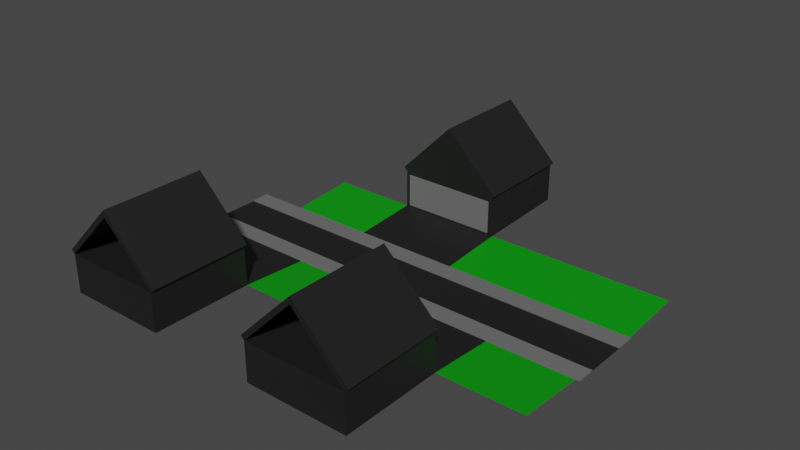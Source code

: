# Source: Street.blend  (saved by Blender 2.90.8; exported with 4.5.12 LTS)
import bpy
from mathutils import Matrix  # noqa: F401  (used for matrix-valued properties, if any)

bpy.ops.wm.read_factory_settings(use_empty=True)
scene = bpy.context.scene
scene.name = 'Scene'

# ---- collections
col_collection = bpy.data.collections.new('Collection'); scene.collection.children.link(col_collection)

# ---- materials (node trees are filled in below, after node groups)
mat_sidewalk = bpy.data.materials.new('Sidewalk')
mat_sidewalk.alpha_threshold = 0.0
mat_sidewalk.use_transparent_shadow = False
mat_sidewalk.line_color = (0.0, 0.0, 0.0, 1.0)
mat_road = bpy.data.materials.new('Road')
mat_road.use_transparent_shadow = False
mat_grass = bpy.data.materials.new('Grass')
mat_grass.use_transparent_shadow = False

# ---- material node trees
mat_sidewalk.use_nodes = True; mat_sidewalk.node_tree.nodes.clear()
_N = mat_sidewalk.node_tree.nodes; _L = mat_sidewalk.node_tree.links
n0 = _N.new('ShaderNodeOutputMaterial'); n0.name = 'Material Output'; n0.location = (300, 300)
n1 = _N.new('ShaderNodeBsdfPrincipled'); n1.name = 'Principled BSDF'; n1.location = (10, 300)
n1.distribution = 'GGX'
n1.subsurface_method = 'BURLEY'
n1.inputs[0].default_value = (0.1523, 0.1523, 0.1523, 1.0)
n1.inputs[2].default_value = 0.4
n1.inputs[3].default_value = 1.45
n1.inputs[27].default_value = (0.0, 0.0, 0.0, 1.0)
n1.inputs[28].default_value = 1.0
_L.new(n1.outputs[0], n0.inputs[0])
n0.is_active_output = True
mat_road.use_nodes = True; mat_road.node_tree.nodes.clear()
_N = mat_road.node_tree.nodes; _L = mat_road.node_tree.links
n0 = _N.new('ShaderNodeBsdfPrincipled'); n0.name = 'Principled BSDF'; n0.location = (10, 300)
n0.distribution = 'GGX'
n0.subsurface_method = 'BURLEY'
n0.inputs[0].default_value = (0.01222, 0.01222, 0.01222, 1.0)
n0.inputs[3].default_value = 1.45
n0.inputs[27].default_value = (0.0, 0.0, 0.0, 1.0)
n0.inputs[28].default_value = 1.0
n1 = _N.new('ShaderNodeOutputMaterial'); n1.name = 'Material Output'; n1.location = (300, 300)
_L.new(n0.outputs[0], n1.inputs[0])
n1.is_active_output = True
mat_grass.use_nodes = True; mat_grass.node_tree.nodes.clear()
_N = mat_grass.node_tree.nodes; _L = mat_grass.node_tree.links
n0 = _N.new('ShaderNodeBsdfPrincipled'); n0.name = 'Principled BSDF'; n0.location = (10, 300)
n0.distribution = 'GGX'
n0.subsurface_method = 'BURLEY'
n0.inputs[0].default_value = (0.0, 0.3108, 0.0027, 1.0)
n0.inputs[3].default_value = 1.45
n0.inputs[27].default_value = (0.0, 0.0, 0.0, 1.0)
n0.inputs[28].default_value = 1.0
n1 = _N.new('ShaderNodeOutputMaterial'); n1.name = 'Material Output'; n1.location = (300, 300)
_L.new(n0.outputs[0], n1.inputs[0])
n1.is_active_output = True

# ---- world
world_world = bpy.data.worlds.new('World'); scene.world = world_world
world_world.use_nodes = True; world_world.node_tree.nodes.clear()
_N = world_world.node_tree.nodes; _L = world_world.node_tree.links
n0 = _N.new('ShaderNodeOutputWorld'); n0.name = 'World Output'; n0.location = (300, 300)
n1 = _N.new('ShaderNodeBackground'); n1.name = 'Background'; n1.location = (10, 300)
n1.inputs[0].default_value = (0.05088, 0.05088, 0.05088, 1.0)
_L.new(n1.outputs[0], n0.inputs[0])
n0.is_active_output = True
world_world.color = (0.05088, 0.05088, 0.05088)
world_world.use_sun_shadow = False
world_world.sun_shadow_jitter_overblur = 0.0

# ---- meshes
me_plane = bpy.data.meshes.new('Plane')
me_plane.from_pydata([(17.68, 6.935, 0.0), (19.68, 6.935, 0.0), (17.68, 7.935, 0.0), (19.68, 7.935, 0.0), (17.68, 0.0, 0.0), (19.68, 0.0, 0.0), (19.68, 4.216, 0.0), (17.68, 4.216, 0.0), (19.68, 4.216, 0.2), (19.68, 6.935, 0.2), (17.68, 6.935, 0.2), (19.68, 7.935, 0.2), (17.68, 7.935, 0.2), (17.68, 4.216, 0.2), (-18.78, 6.935, 0.0), (-18.78, 7.935, 0.0), (-18.78, 0.0, 0.0), (-18.78, 4.216, 0.0), (-18.78, 6.935, 0.2), (-18.78, 7.935, 0.2), (-18.78, 4.216, 0.2), (-66.39, 6.935, 0.0), (-66.39, 7.935, 0.0), (-66.39, 0.0, 0.0), (-66.39, 4.216, 0.0), (-66.39, 6.935, 0.2), (-66.39, 7.935, 0.2), (-66.39, 4.216, 0.2)], [], [(13, 10, 18, 20), (4, 5, 6, 7), (13, 8, 9, 10), (10, 9, 11, 12), (3, 2, 12, 11), (7, 6, 8, 13), (7, 13, 20, 17), (6, 1, 9, 8), (1, 3, 11, 9), (19, 15, 22, 26), (15, 14, 21, 22), (10, 12, 19, 18), (4, 7, 17, 16), (2, 0, 14, 15), (12, 2, 15, 19), (0, 7, 17, 14), (21, 24, 27, 25), (22, 21, 25, 26), (17, 20, 27, 24), (18, 19, 26, 25), (16, 17, 24, 23), (20, 18, 25, 27), (14, 17, 24, 21)])
me_plane.polygons.foreach_set('material_index', [0, 1, 0, 0, 0, 0, 0, 0, 0, 0, 0, 0, 1, 0, 0, 0, 0, 0, 0, 0, 1, 0, 0])
_uv = me_plane.uv_layers.new(name='UVMap')
_uv.uv.foreach_set('vector', [0.0, 0.75, 0.0, 1.0, 0.0, 1.0, 0.0, 0.75, 0.0, 0.5, 1.0, 0.5, 1.0, 0.75, 0.0, 0.75, 0.0, 0.75, 1.0, 0.75, 1.0, 1.0, 0.0, 1.0, 0.0, 1.0, 1.0, 1.0, 1.0, 1.0, 0.0, 1.0, 0.0, 0.0, 0.0, 0.0, 0.0, 0.0, 0.0, 0.0, 0.0, 0.75, 1.0, 0.75, 1.0, 0.75, 0.0, 0.75, 0.0, 0.75, 0.0, 0.75, 0.0, 0.75, 0.0, 0.75, 0.0, 0.0, 0.0, 0.0, 0.0, 0.0, 0.0, 0.0, 0.0, 0.0, 0.0, 0.0, 0.0, 0.0, 0.0, 0.0, 0.0, 0.0, 0.0, 0.0, 0.0, 0.0, 0.0, 0.0, 0.0, 0.0, 0.0, 0.0, 0.0, 0.0, 0.0, 0.0, 0.0, 1.0, 0.0, 1.0, 0.0, 1.0, 0.0, 1.0, 0.0, 0.5, 0.0, 0.75, 0.0, 0.75, 0.0, 0.5, 0.0, 0.0, 0.0, 0.0, 0.0, 0.0, 0.0, 0.0, 0.0, 0.0, 0.0, 0.0, 0.0, 0.0, 0.0, 0.0, 0.0, 0.0, 0.0, 0.0, 0.0, 0.0, 0.0, 0.0, 0.0, 0.0, 0.0, 0.0, 0.0, 0.0, 0.0, 0.0, 0.0, 0.0, 0.0, 0.0, 0.0, 0.0, 0.0, 0.0, 0.0, 0.75, 0.0, 0.75, 0.0, 0.75, 0.0, 0.75, 0.0, 1.0, 0.0, 1.0, 0.0, 1.0, 0.0, 1.0, 0.0, 0.5, 0.0, 0.75, 0.0, 0.75, 0.0, 0.5, 0.0, 0.75, 0.0, 1.0, 0.0, 1.0, 0.0, 0.75, 0.0, 0.0, 0.0, 0.0, 0.0, 0.0, 0.0, 0.0])
me_plane.materials.append(mat_sidewalk)
me_plane.materials.append(mat_road)
me_plane.use_remesh_fix_poles = True
me_plane.use_remesh_preserve_attributes = False
me_plane.use_mirror_vertex_groups = False
me_plane.update()
me_plane_001 = bpy.data.meshes.new('Plane.001')
me_plane_001.from_pydata([(-0.9537, -1.0, 0.01146), (0.9537, -1.0, 0.01146), (-1.0, 1.0, 0.0), (1.0, 1.0, 0.0), (-0.9537, -1.0, 0.6999), (0.9537, -1.0, 0.6999), (-1.0, 1.0, 0.7462), (1.0, 1.0, 0.7462), (-1.0, -1.0, 0.0), (1.063, -1.0, 0.0), (-1.0, -1.0, 0.7462), (1.0, -1.0, 0.7462), (-0.9537, -0.9708, 0.01146), (0.9537, -0.9708, 0.01146), (-0.9537, -0.9708, 0.6999), (0.9537, -0.9708, 0.6999), (-1.0, -2.324, -0.0909), (1.063, -2.324, -0.0909), (-0.003676, 1.0, 1.755), (-0.003676, -1.0, 1.755), (-0.001058, 1.0, 1.755), (-0.001058, -1.0, 1.755), (-1.068, 1.0, 0.8135), (-1.068, -1.0, 0.8135), (1.068, -1.0, 0.8137), (1.068, 1.0, 0.8137), (0.06417, -1.0, 1.822), (0.06417, 1.0, 1.822), (-0.06906, 1.0, 1.822), (-0.06906, -1.0, 1.822), (-0.06938, -1.0, 1.821), (-0.06938, 1.0, 1.821), (-0.001534, -1.0, 1.888), (-0.001534, 1.0, 1.888), (4.72, -1.0, 0.0), (4.72, -2.324, -0.0909), (-2.668, -1.0, 0.0), (-2.668, -2.324, -0.0909)], [], [(8, 2, 3, 9), (10, 11, 7, 6), (3, 2, 6, 7), (1, 5, 15, 13), (9, 3, 7, 11), (2, 8, 10, 6), (1, 0, 8, 9), (4, 5, 11, 10), (5, 1, 9, 11), (0, 4, 10, 8), (12, 13, 15, 14), (0, 1, 13, 12), (4, 0, 12, 14), (5, 4, 14, 15), (9, 8, 16, 17), (21, 20, 28, 29), (10, 21, 29, 23), (21, 10, 11, 19), (24, 25, 27, 26), (22, 23, 29, 28), (19, 11, 24, 26), (11, 7, 25, 24), (6, 10, 23, 22), (20, 6, 22, 28), (7, 18, 27, 25), (26, 27, 33, 32), (31, 30, 32, 33), (19, 26, 32, 30), (18, 19, 30, 31), (27, 18, 31, 33), (9, 17, 35, 34), (16, 8, 36, 37)])
me_plane_001.polygons.foreach_set('material_index', [0, 0, 0, 0, 0, 0, 0, 0, 0, 0, 1, 0, 0, 0, 0, 0, 0, 0, 0, 0, 0, 0, 0, 0, 0, 0, 0, 0, 0, 0, 2, 2])
_uv = me_plane_001.uv_layers.new(name='UVMap')
_uv.uv.foreach_set('vector', [0.0, 0.0, 0.0, 1.0, 1.0, 1.0, 1.0, 0.0, 0.0, 0.0, 1.0, 0.0, 1.0, 1.0, 0.0, 1.0, 1.0, 1.0, 0.0, 1.0, 0.0, 1.0, 1.0, 1.0, 0.9769, 0.0, 0.9769, 0.0, 0.9769, 0.0, 0.9769, 0.0, 1.0, 0.0, 1.0, 1.0, 1.0, 1.0, 1.0, 0.0, 0.0, 1.0, 0.0, 0.0, 0.0, 0.0, 0.0, 1.0, 0.9769, 0.0, 0.02315, 0.0, 0.0, 0.0, 1.0, 0.0, 0.02315, 0.0, 0.9769, 0.0, 1.0, 0.0, 0.0, 0.0, 0.9769, 0.0, 0.9769, 0.0, 1.0, 0.0, 1.0, 0.0, 0.02315, 0.0, 0.02315, 0.0, 0.0, 0.0, 0.0, 0.0, 0.02315, 0.0, 0.9769, 0.0, 0.9769, 0.0, 0.02315, 0.0, 0.02315, 0.0, 0.9769, 0.0, 0.9769, 0.0, 0.02315, 0.0, 0.02315, 0.0, 0.02315, 0.0, 0.02315, 0.0, 0.02315, 0.0, 0.9769, 0.0, 0.02315, 0.0, 0.02315, 0.0, 0.9769, 0.0, 1.0, 0.0, 0.0, 0.0, 0.0, 0.0, 1.0, 0.0, 0.0, 0.0, 0.0, 0.0, 0.0, 0.0, 0.0, 0.0, 0.0, 0.0, 0.0, 0.0, 0.0, 0.0, 0.0, 0.0, 0.0, 0.0, 0.0, 0.0, 0.0, 0.0, 0.0, 0.0, 1.0, 0.0, 1.0, 1.0, 1.0, 1.0, 1.0, 0.0, 0.0, 1.0, 0.0, 0.0, 0.0, 0.0, 0.0, 1.0, 0.0, 0.0, 0.0, 0.0, 0.0, 0.0, 0.0, 0.0, 1.0, 0.0, 1.0, 1.0, 1.0, 1.0, 1.0, 0.0, 0.0, 1.0, 0.0, 0.0, 0.0, 0.0, 0.0, 1.0, 0.0, 0.0, 0.0, 0.0, 0.0, 0.0, 0.0, 0.0, 0.0, 0.0, 0.0, 0.0, 0.0, 0.0, 0.0, 0.0, 1.0, 0.0, 1.0, 1.0, 1.0, 1.0, 1.0, 0.0, 0.0, 0.0, 0.0, 0.0, 0.0, 0.0, 0.0, 0.0, 0.0, 0.0, 0.0, 0.0, 0.0, 0.0, 0.0, 0.0, 0.0, 0.0, 0.0, 0.0, 0.0, 0.0, 0.0, 0.0, 0.0, 0.0, 0.0, 0.0, 0.0, 0.0, 0.0, 0.0, 1.0, 0.0, 1.0, 0.0, 1.0, 0.0, 1.0, 0.0, 0.0, 0.0, 0.0, 0.0, 0.0, 0.0, 0.0, 0.0])
me_plane_001.materials.append(mat_road)
me_plane_001.materials.append(mat_sidewalk)
me_plane_001.materials.append(mat_grass)
me_plane_001.use_remesh_fix_poles = True
me_plane_001.use_remesh_preserve_attributes = False
me_plane_001.use_mirror_vertex_groups = False
me_plane_001.update()
me_plane_002 = bpy.data.meshes.new('Plane.002')
me_plane_002.from_pydata([(-5.082, -1.014, 0.01146), (-3.174, -1.014, 0.01146), (-5.128, 0.9859, 0.0), (-3.128, 0.9859, 0.0), (-5.082, -1.014, 0.6999), (-3.174, -1.014, 0.6999), (-5.128, 0.9859, 0.7462), (-3.128, 0.9859, 0.7462), (-5.128, -1.014, 0.0), (-3.128, -1.014, 0.0), (-5.128, -1.014, 0.7462), (-3.128, -1.014, 0.7462), (-5.082, -0.985, 0.01146), (-3.174, -0.985, 0.01146), (-5.082, -0.985, 0.6999), (-3.174, -0.985, 0.6999), (-5.128, -2.338, -0.0909), (-3.128, -2.338, -0.0909), (-4.132, 0.9859, 1.755), (-4.132, -1.014, 1.755), (-4.129, 0.9859, 1.755), (-4.129, -1.014, 1.755), (-5.196, 0.9859, 0.8135), (-5.196, -1.014, 0.8135), (-3.06, -1.014, 0.8137), (-3.06, 0.9859, 0.8137), (-4.064, -1.014, 1.822), (-4.064, 0.9859, 1.822), (-4.197, 0.9859, 1.822), (-4.197, -1.014, 1.822), (-4.197, -1.014, 1.821), (-4.197, 0.9859, 1.821), (-4.129, -1.014, 1.888), (-4.129, 0.9859, 1.888), (-2.676, -1.014, 0.0), (-2.676, -2.338, -0.0909), (-6.796, -1.014, 0.0), (-6.796, -2.338, -0.0909)], [], [(8, 2, 3, 9), (10, 11, 7, 6), (3, 2, 6, 7), (1, 5, 15, 13), (9, 3, 7, 11), (2, 8, 10, 6), (1, 0, 8, 9), (4, 5, 11, 10), (5, 1, 9, 11), (0, 4, 10, 8), (12, 13, 15, 14), (0, 1, 13, 12), (4, 0, 12, 14), (5, 4, 14, 15), (9, 8, 16, 17), (21, 20, 28, 29), (10, 21, 29, 23), (21, 10, 11, 19), (24, 25, 27, 26), (22, 23, 29, 28), (19, 11, 24, 26), (11, 7, 25, 24), (6, 10, 23, 22), (20, 6, 22, 28), (7, 18, 27, 25), (26, 27, 33, 32), (31, 30, 32, 33), (19, 26, 32, 30), (18, 19, 30, 31), (27, 18, 31, 33), (9, 17, 35, 34), (16, 8, 36, 37)])
me_plane_002.polygons.foreach_set('material_index', [0, 0, 0, 0, 0, 0, 0, 0, 0, 0, 1, 0, 0, 0, 0, 0, 0, 0, 0, 0, 0, 0, 0, 0, 0, 0, 0, 0, 0, 0, 2, 2])
_uv = me_plane_002.uv_layers.new(name='UVMap')
_uv.uv.foreach_set('vector', [0.0, 0.0, 0.0, 1.0, 1.0, 1.0, 1.0, 0.0, 0.0, 0.0, 1.0, 0.0, 1.0, 1.0, 0.0, 1.0, 1.0, 1.0, 0.0, 1.0, 0.0, 1.0, 1.0, 1.0, 0.9769, 0.0, 0.9769, 0.0, 0.9769, 0.0, 0.9769, 0.0, 1.0, 0.0, 1.0, 1.0, 1.0, 1.0, 1.0, 0.0, 0.0, 1.0, 0.0, 0.0, 0.0, 0.0, 0.0, 1.0, 0.9769, 0.0, 0.02315, 0.0, 0.0, 0.0, 1.0, 0.0, 0.02315, 0.0, 0.9769, 0.0, 1.0, 0.0, 0.0, 0.0, 0.9769, 0.0, 0.9769, 0.0, 1.0, 0.0, 1.0, 0.0, 0.02315, 0.0, 0.02315, 0.0, 0.0, 0.0, 0.0, 0.0, 0.02315, 0.0, 0.9769, 0.0, 0.9769, 0.0, 0.02315, 0.0, 0.02315, 0.0, 0.9769, 0.0, 0.9769, 0.0, 0.02315, 0.0, 0.02315, 0.0, 0.02315, 0.0, 0.02315, 0.0, 0.02315, 0.0, 0.9769, 0.0, 0.02315, 0.0, 0.02315, 0.0, 0.9769, 0.0, 1.0, 0.0, 0.0, 0.0, 0.0, 0.0, 1.0, 0.0, 0.0, 0.0, 0.0, 0.0, 0.0, 0.0, 0.0, 0.0, 0.0, 0.0, 0.0, 0.0, 0.0, 0.0, 0.0, 0.0, 0.0, 0.0, 0.0, 0.0, 0.0, 0.0, 0.0, 0.0, 1.0, 0.0, 1.0, 1.0, 1.0, 1.0, 1.0, 0.0, 0.0, 1.0, 0.0, 0.0, 0.0, 0.0, 0.0, 1.0, 0.0, 0.0, 0.0, 0.0, 0.0, 0.0, 0.0, 0.0, 1.0, 0.0, 1.0, 1.0, 1.0, 1.0, 1.0, 0.0, 0.0, 1.0, 0.0, 0.0, 0.0, 0.0, 0.0, 1.0, 0.0, 0.0, 0.0, 0.0, 0.0, 0.0, 0.0, 0.0, 0.0, 0.0, 0.0, 0.0, 0.0, 0.0, 0.0, 0.0, 1.0, 0.0, 1.0, 1.0, 1.0, 1.0, 1.0, 0.0, 0.0, 0.0, 0.0, 0.0, 0.0, 0.0, 0.0, 0.0, 0.0, 0.0, 0.0, 0.0, 0.0, 0.0, 0.0, 0.0, 0.0, 0.0, 0.0, 0.0, 0.0, 0.0, 0.0, 0.0, 0.0, 0.0, 0.0, 0.0, 0.0, 0.0, 0.0, 0.0, 1.0, 0.0, 1.0, 0.0, 1.0, 0.0, 1.0, 0.0, 0.0, 0.0, 0.0, 0.0, 0.0, 0.0, 0.0, 0.0])
me_plane_002.materials.append(mat_road)
me_plane_002.materials.append(mat_sidewalk)
me_plane_002.materials.append(mat_grass)
me_plane_002.use_remesh_fix_poles = True
me_plane_002.use_remesh_preserve_attributes = False
me_plane_002.use_mirror_vertex_groups = False
me_plane_002.update()
me_plane_003 = bpy.data.meshes.new('Plane.003')
me_plane_003.from_pydata([(-0.9537, -1.014, 0.01146), (0.9537, -1.014, 0.01146), (-1.0, 0.9859, 0.0), (1.0, 0.9859, 0.0), (-0.9537, -1.014, 0.6999), (0.9537, -1.014, 0.6999), (-1.0, 0.9859, 0.7462), (1.0, 0.9859, 0.7462), (-1.0, -1.014, 0.0), (1.0, -1.014, 0.0), (-1.0, -1.014, 0.7462), (1.0, -1.014, 0.7462), (-0.9537, -0.985, 0.01146), (0.9537, -0.985, 0.01146), (-0.9537, -0.985, 0.6999), (0.9537, -0.985, 0.6999), (-1.0, -2.338, -0.0909), (1.0, -2.338, -0.0909), (-0.003676, 0.9859, 1.755), (-0.003676, -1.014, 1.755), (-0.001058, 0.9859, 1.755), (-0.001058, -1.014, 1.755), (-1.068, 0.9859, 0.8135), (-1.068, -1.014, 0.8135), (1.068, -1.014, 0.8137), (1.068, 0.9859, 0.8137), (0.06417, -1.014, 1.822), (0.06417, 0.9859, 1.822), (-0.06906, 0.9859, 1.822), (-0.06906, -1.014, 1.822), (-0.06938, -1.014, 1.821), (-0.06938, 0.9859, 1.821), (-0.001534, -1.014, 1.888), (-0.001534, 0.9859, 1.888), (1.452, -1.014, 0.0), (1.452, -2.338, -0.0909), (-2.668, -1.014, 0.0), (-2.668, -2.338, -0.0909)], [], [(8, 2, 3, 9), (10, 11, 7, 6), (3, 2, 6, 7), (1, 5, 15, 13), (9, 3, 7, 11), (2, 8, 10, 6), (1, 0, 8, 9), (4, 5, 11, 10), (5, 1, 9, 11), (0, 4, 10, 8), (12, 13, 15, 14), (0, 1, 13, 12), (4, 0, 12, 14), (5, 4, 14, 15), (9, 8, 16, 17), (21, 20, 28, 29), (10, 21, 29, 23), (21, 10, 11, 19), (24, 25, 27, 26), (22, 23, 29, 28), (19, 11, 24, 26), (11, 7, 25, 24), (6, 10, 23, 22), (20, 6, 22, 28), (7, 18, 27, 25), (26, 27, 33, 32), (31, 30, 32, 33), (19, 26, 32, 30), (18, 19, 30, 31), (27, 18, 31, 33), (9, 17, 35, 34), (16, 8, 36, 37)])
me_plane_003.polygons.foreach_set('material_index', [0, 0, 0, 0, 0, 0, 0, 0, 0, 0, 1, 0, 0, 0, 0, 0, 0, 0, 0, 0, 0, 0, 0, 0, 0, 0, 0, 0, 0, 0, 2, 2])
_uv = me_plane_003.uv_layers.new(name='UVMap')
_uv.uv.foreach_set('vector', [0.0, 0.0, 0.0, 1.0, 1.0, 1.0, 1.0, 0.0, 0.0, 0.0, 1.0, 0.0, 1.0, 1.0, 0.0, 1.0, 1.0, 1.0, 0.0, 1.0, 0.0, 1.0, 1.0, 1.0, 0.9769, 0.0, 0.9769, 0.0, 0.9769, 0.0, 0.9769, 0.0, 1.0, 0.0, 1.0, 1.0, 1.0, 1.0, 1.0, 0.0, 0.0, 1.0, 0.0, 0.0, 0.0, 0.0, 0.0, 1.0, 0.9769, 0.0, 0.02315, 0.0, 0.0, 0.0, 1.0, 0.0, 0.02315, 0.0, 0.9769, 0.0, 1.0, 0.0, 0.0, 0.0, 0.9769, 0.0, 0.9769, 0.0, 1.0, 0.0, 1.0, 0.0, 0.02315, 0.0, 0.02315, 0.0, 0.0, 0.0, 0.0, 0.0, 0.02315, 0.0, 0.9769, 0.0, 0.9769, 0.0, 0.02315, 0.0, 0.02315, 0.0, 0.9769, 0.0, 0.9769, 0.0, 0.02315, 0.0, 0.02315, 0.0, 0.02315, 0.0, 0.02315, 0.0, 0.02315, 0.0, 0.9769, 0.0, 0.02315, 0.0, 0.02315, 0.0, 0.9769, 0.0, 1.0, 0.0, 0.0, 0.0, 0.0, 0.0, 1.0, 0.0, 0.0, 0.0, 0.0, 0.0, 0.0, 0.0, 0.0, 0.0, 0.0, 0.0, 0.0, 0.0, 0.0, 0.0, 0.0, 0.0, 0.0, 0.0, 0.0, 0.0, 0.0, 0.0, 0.0, 0.0, 1.0, 0.0, 1.0, 1.0, 1.0, 1.0, 1.0, 0.0, 0.0, 1.0, 0.0, 0.0, 0.0, 0.0, 0.0, 1.0, 0.0, 0.0, 0.0, 0.0, 0.0, 0.0, 0.0, 0.0, 1.0, 0.0, 1.0, 1.0, 1.0, 1.0, 1.0, 0.0, 0.0, 1.0, 0.0, 0.0, 0.0, 0.0, 0.0, 1.0, 0.0, 0.0, 0.0, 0.0, 0.0, 0.0, 0.0, 0.0, 0.0, 0.0, 0.0, 0.0, 0.0, 0.0, 0.0, 0.0, 1.0, 0.0, 1.0, 1.0, 1.0, 1.0, 1.0, 0.0, 0.0, 0.0, 0.0, 0.0, 0.0, 0.0, 0.0, 0.0, 0.0, 0.0, 0.0, 0.0, 0.0, 0.0, 0.0, 0.0, 0.0, 0.0, 0.0, 0.0, 0.0, 0.0, 0.0, 0.0, 0.0, 0.0, 0.0, 0.0, 0.0, 0.0, 0.0, 0.0, 1.0, 0.0, 1.0, 0.0, 1.0, 0.0, 1.0, 0.0, 0.0, 0.0, 0.0, 0.0, 0.0, 0.0, 0.0, 0.0])
me_plane_003.materials.append(mat_road)
me_plane_003.materials.append(mat_sidewalk)
me_plane_003.materials.append(mat_grass)
me_plane_003.use_remesh_fix_poles = True
me_plane_003.use_remesh_preserve_attributes = False
me_plane_003.use_mirror_vertex_groups = False
me_plane_003.update()

# ---- objects
ob_plane = bpy.data.objects.new('Plane', me_plane)
ob_house_002 = bpy.data.objects.new('House.002', me_plane_001)
ob_house_001 = bpy.data.objects.new('House.001', me_plane_002)
ob_house = bpy.data.objects.new('House', me_plane_003)

# ---- transforms, parenting, visibility, modifiers, constraints
ob_plane.location = (11.2, 0.8474, 0.3772)
ob_plane.scale = (0.5, 0.5, 0.5)
ob_plane.lineart.crease_threshold = 0.0
_m = ob_plane.modifiers.new('Mirror', 'MIRROR')
_m.use_axis = (False, True, False)
_m.use_clip = True
ob_house_002.location = (-3.367, 16.73, 0.8802)
ob_house_002.scale = (5.15, 5.15, 5.15)
ob_house_002.lineart.crease_threshold = 0.0
ob_house_001.location = (-14.34, -15.19, 0.8802)
ob_house_001.rotation_euler = (0.0, -0.0, -3.142)
ob_house_001.scale = (5.15, 5.15, 5.15)
ob_house_001.lineart.crease_threshold = 0.0
ob_house.location = (-14.34, -15.19, 0.8802)
ob_house.rotation_euler = (0.0, -0.0, -3.142)
ob_house.scale = (5.15, 5.15, 5.15)
ob_house.lineart.crease_threshold = 0.0

# ---- collection membership
col_collection.objects.link(ob_plane)
col_collection.objects.link(ob_house_002)
col_collection.objects.link(ob_house_001)
col_collection.objects.link(ob_house)

# ---- scene / render settings (as saved in the file)
scene.frame_start = 1; scene.frame_end = 250; scene.frame_set(151)
scene.render.engine = 'BLENDER_EEVEE_NEXT'
scene.cycles.use_denoising = False
scene.cycles.samples = 128
scene.cycles.sampling_pattern = 'TABULATED_SOBOL'
scene.cycles.use_adaptive_sampling = False
scene.cycles.use_light_tree = False
scene.view_settings.view_transform = 'Filmic'
bpy.context.view_layer.update()

# ---- added for rendering (the .blend has no active camera and no usable light): camera, sun
cam_auto = bpy.data.cameras.new('AutoCamera')
cam_auto.lens = 50.0
cam_auto.sensor_width = 36.0
cam_auto.clip_end = 1000.0
ob_auto_camera = bpy.data.objects.new('AutoCamera', cam_auto)
scene.collection.objects.link(ob_auto_camera)
ob_auto_camera.location = (56.0452, -67.0207, 50.7111)
ob_auto_camera.rotation_euler = (1.09748, -7.21219e-08, 0.694738)
scene.camera = ob_auto_camera
light_auto_sun = bpy.data.lights.new('AutoSun', 'SUN')
light_auto_sun.energy = 3.0
light_auto_sun.angle = 0.0523599
ob_auto_sun = bpy.data.objects.new('AutoSun', light_auto_sun)
scene.collection.objects.link(ob_auto_sun)
ob_auto_sun.rotation_euler = (0.872665, 0.174533, 0.523599)
bpy.context.view_layer.update()
